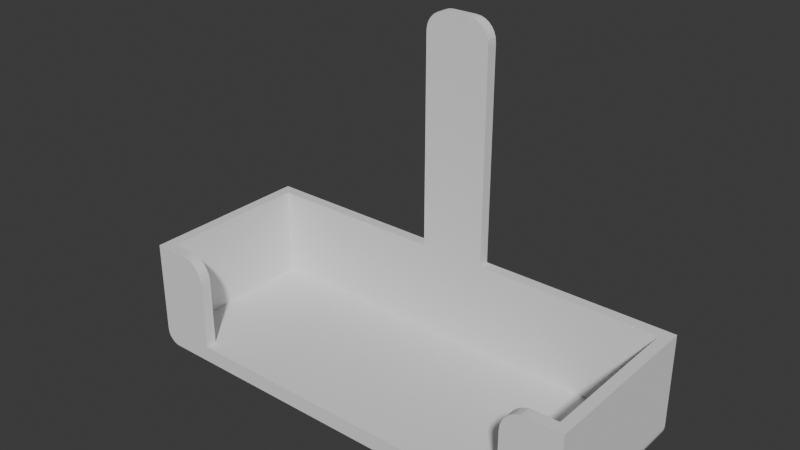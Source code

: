 # Source: soporte-printer.blend  (saved by Blender 4.2.66; exported with 4.5.12 LTS)
import bpy
from mathutils import Matrix  # noqa: F401  (used for matrix-valued properties, if any)

bpy.ops.wm.read_factory_settings(use_empty=True)
scene = bpy.context.scene
scene.name = 'Scene'

# ---- collections
col_collection = bpy.data.collections.new('Collection'); scene.collection.children.link(col_collection)

# ---- world
world_world = bpy.data.worlds.new('World'); scene.world = world_world
world_world.use_nodes = True; world_world.node_tree.nodes.clear()
_N = world_world.node_tree.nodes; _L = world_world.node_tree.links
n0 = _N.new('ShaderNodeOutputWorld'); n0.name = 'World Output'; n0.location = (300, 300)
n1 = _N.new('ShaderNodeBackground'); n1.name = 'Background'; n1.location = (10, 300)
n1.inputs[0].default_value = (0.05088, 0.05088, 0.05088, 1.0)
_L.new(n1.outputs[0], n0.inputs[0])
n0.is_active_output = True
world_world.color = (0.05088, 0.05088, 0.05088)
world_world.use_sun_shadow = False
world_world.sun_shadow_jitter_overblur = 0.0

# ---- meshes
me_plane = bpy.data.meshes.new('Plane')
me_plane.from_pydata([(-3.873, -0.9306, -1.644), (3.873, -0.9306, -1.644), (-3.873, 1.869, -1.644), (3.873, 1.869, -1.644), (-3.873, 2.069, -1.644), (3.873, 2.069, -1.644), (-3.873, -1.131, -1.644), (3.873, -1.131, -1.644), (-4.0, 1.869, -1.344), (-4.0, -0.9306, -1.344), (4.0, -0.9306, -1.344), (4.0, 1.869, -1.344), (4.0, 2.069, -1.344), (-4.0, 2.069, -1.344), (-4.0, -1.131, -1.344), (4.0, -1.131, -1.344), (-4.2, 1.869, -1.344), (-4.2, -0.9306, -1.344), (-4.2, 2.069, -1.344), (-4.2, -1.131, -1.344), (4.2, -0.9306, -1.344), (4.2, 1.869, -1.344), (4.2, 2.069, -1.344), (4.2, -1.131, -1.344), (-4.0, 1.869, 0.3559), (-4.0, -0.9306, 0.3559), (4.0, -0.9306, 0.3559), (4.0, 1.869, 0.3559), (4.0, 2.069, 0.3559), (-4.0, 2.069, 0.3559), (-4.0, -1.131, 0.3559), (4.0, -1.131, 0.3559), (-4.2, 1.869, 0.3559), (-4.2, -0.9306, 0.3559), (-4.2, 2.069, 0.3559), (-4.2, -1.131, 0.3559), (4.2, -0.9306, 0.3559), (4.2, 1.869, 0.3559), (4.2, 2.069, 0.3559), (4.2, -1.131, 0.3559), (-3.935, -0.9306, -1.644), (-4.2, -0.9306, -1.38), (-3.994, -0.9306, -1.637), (-4.05, -0.9306, -1.618), (-4.1, -0.9306, -1.586), (-4.142, -0.9306, -1.544), (-4.174, -0.9306, -1.494), (-4.193, -0.9306, -1.438), (-4.2, 1.869, -1.38), (-3.935, 1.869, -1.644), (-4.193, 1.869, -1.438), (-4.174, 1.869, -1.494), (-4.142, 1.869, -1.544), (-4.1, 1.869, -1.586), (-4.05, 1.869, -1.618), (-3.994, 1.869, -1.637), (-3.935, 2.069, -1.644), (-4.2, 2.069, -1.38), (-3.994, 2.069, -1.637), (-4.05, 2.069, -1.618), (-4.1, 2.069, -1.586), (-4.142, 2.069, -1.544), (-4.174, 2.069, -1.494), (-4.193, 2.069, -1.438), (-4.2, -1.131, -1.38), (-3.935, -1.131, -1.644), (-4.193, -1.131, -1.438), (-4.174, -1.131, -1.494), (-4.142, -1.131, -1.544), (-4.1, -1.131, -1.586), (-4.05, -1.131, -1.618), (-3.994, -1.131, -1.637), (4.2, -0.9306, -1.38), (3.935, -0.9306, -1.644), (4.193, -0.9306, -1.438), (4.174, -0.9306, -1.494), (4.142, -0.9306, -1.544), (4.1, -0.9306, -1.586), (4.05, -0.9306, -1.618), (3.994, -0.9306, -1.637), (3.935, 1.869, -1.644), (4.2, 1.869, -1.38), (3.994, 1.869, -1.637), (4.05, 1.869, -1.618), (4.1, 1.869, -1.586), (4.142, 1.869, -1.544), (4.174, 1.869, -1.494), (4.193, 1.869, -1.438), (4.2, 2.069, -1.38), (3.935, 2.069, -1.644), (4.193, 2.069, -1.438), (4.174, 2.069, -1.494), (4.142, 2.069, -1.544), (4.1, 2.069, -1.586), (4.05, 2.069, -1.618), (3.994, 2.069, -1.637), (3.935, -1.131, -1.644), (4.2, -1.131, -1.38), (3.994, -1.131, -1.637), (4.05, -1.131, -1.618), (4.1, -1.131, -1.586), (4.142, -1.131, -1.544), (4.174, -1.131, -1.494), (4.193, -1.131, -1.438), (-3.043, -0.9306, -1.644), (3.043, -0.9306, -1.644), (0.592, 1.869, -1.644), (-0.592, 1.869, -1.644), (0.592, 2.069, -1.644), (-0.592, 2.069, -1.644), (-3.043, -1.131, -1.644), (3.043, -1.131, -1.644), (-3.143, -0.9306, -1.344), (3.143, -0.9306, -1.344), (0.6114, 1.869, -1.344), (-0.6114, 1.869, -1.344), (0.6114, 2.069, -1.344), (-0.6114, 2.069, -1.344), (-3.143, -1.131, -1.344), (3.143, -1.131, -1.344), (0.6114, 1.869, 0.3559), (-0.6114, 1.869, 0.3559), (0.6114, 2.069, 0.3559), (-0.6114, 2.069, 0.3559), (0.6114, 1.869, 4.269), (0.229, 1.869, 4.652), (0.6018, 1.869, 4.355), (0.5736, 1.869, 4.435), (0.528, 1.869, 4.508), (0.4674, 1.869, 4.568), (0.3949, 1.869, 4.614), (0.3141, 1.869, 4.642), (-0.229, 1.869, 4.652), (-0.6114, 1.869, 4.269), (-0.3141, 1.869, 4.642), (-0.3949, 1.869, 4.614), (-0.4674, 1.869, 4.568), (-0.528, 1.869, 4.508), (-0.5736, 1.869, 4.435), (-0.6018, 1.869, 4.355), (0.229, 2.069, 4.652), (0.6114, 2.069, 4.269), (0.3141, 2.069, 4.642), (0.3949, 2.069, 4.614), (0.4674, 2.069, 4.568), (0.528, 2.069, 4.508), (0.5736, 2.069, 4.435), (0.6018, 2.069, 4.355), (-0.6114, 2.069, 4.269), (-0.229, 2.069, 4.652), (-0.6018, 2.069, 4.355), (-0.5736, 2.069, 4.435), (-0.528, 2.069, 4.508), (-0.4674, 2.069, 4.568), (-0.3949, 2.069, 4.614), (-0.3141, 2.069, 4.642), (-3.582, -0.9306, 0.3559), (-3.143, -0.9306, -0.08309), (-3.484, -0.9306, 0.3449), (-3.392, -0.9306, 0.3124), (-3.308, -0.9306, 0.2601), (-3.239, -0.9306, 0.1906), (-3.187, -0.9306, 0.1074), (-3.154, -0.9306, 0.01459), (3.143, -0.9306, -0.08309), (3.582, -0.9306, 0.3559), (3.154, -0.9306, 0.01459), (3.187, -0.9306, 0.1074), (3.239, -0.9306, 0.1906), (3.308, -0.9306, 0.2601), (3.392, -0.9306, 0.3124), (3.484, -0.9306, 0.3449), (-3.143, -1.131, -0.08309), (-3.582, -1.131, 0.3559), (-3.154, -1.131, 0.01459), (-3.187, -1.131, 0.1074), (-3.239, -1.131, 0.1906), (-3.308, -1.131, 0.2601), (-3.392, -1.131, 0.3124), (-3.484, -1.131, 0.3449), (3.582, -1.131, 0.3559), (3.143, -1.131, -0.08309), (3.484, -1.131, 0.3449), (3.392, -1.131, 0.3124), (3.308, -1.131, 0.2601), (3.239, -1.131, 0.1906), (3.187, -1.131, 0.1074), (3.154, -1.131, 0.01459)], [], [(105, 106, 3, 1), (106, 108, 5, 3), (104, 110, 6, 0), (57, 48, 16, 18), (4, 56, 58, 59, 60, 61, 62, 63, 57, 18, 13), (41, 64, 19, 17), (3, 80, 73, 1), (88, 90, 91, 92, 93, 94, 95, 89, 5, 12, 22), (97, 72, 20, 23), (113, 10, 11, 114), (23, 20, 36, 39), (117, 13, 29, 123), (18, 16, 32, 34), (21, 22, 38, 37), (114, 11, 27, 120), (16, 17, 33, 32), (20, 21, 37, 36), (11, 10, 26, 27), (109, 4, 13, 117), (2, 49, 56, 4), (5, 89, 80, 3), (64, 66, 67, 68, 69, 70, 71, 65, 6, 14, 19), (6, 65, 40, 0), (81, 88, 22, 21), (7, 96, 98, 99, 100, 101, 102, 103, 97, 23, 15), (0, 40, 49, 2), (1, 73, 96, 7), (111, 7, 15, 119), (72, 81, 21, 20), (120, 27, 28, 122), (26, 165, 180, 31), (30, 25, 33, 35), (24, 29, 34, 32), (25, 24, 32, 33), (26, 31, 39, 36), (28, 27, 37, 38), (27, 26, 36, 37), (17, 19, 35, 33), (15, 23, 39, 31), (19, 14, 30, 35), (9, 8, 24, 25), (13, 18, 34, 29), (22, 12, 28, 38), (118, 112, 157, 172), (49, 40, 42, 55), (55, 42, 43, 54), (54, 43, 44, 53), (53, 44, 45, 52), (52, 45, 46, 51), (51, 46, 47, 50), (50, 47, 41, 48), (56, 49, 55, 58), (58, 55, 54, 59), (59, 54, 53, 60), (60, 53, 52, 61), (61, 52, 51, 62), (62, 51, 50, 63), (63, 50, 48, 57), (40, 65, 71, 42), (42, 71, 70, 43), (43, 70, 69, 44), (44, 69, 68, 45), (45, 68, 67, 46), (46, 67, 66, 47), (47, 66, 64, 41), (73, 80, 82, 79), (79, 82, 83, 78), (78, 83, 84, 77), (77, 84, 85, 76), (76, 85, 86, 75), (75, 86, 87, 74), (74, 87, 81, 72), (80, 89, 95, 82), (82, 95, 94, 83), (83, 94, 93, 84), (84, 93, 92, 85), (85, 92, 91, 86), (86, 91, 90, 87), (87, 90, 88, 81), (96, 73, 79, 98), (98, 79, 78, 99), (99, 78, 77, 100), (100, 77, 76, 101), (101, 76, 75, 102), (102, 75, 74, 103), (103, 74, 72, 97), (48, 41, 17, 16), (119, 181, 164, 113), (14, 118, 172, 174, 175, 176, 177, 178, 179, 173, 30), (119, 15, 31, 180, 182, 183, 184, 185, 186, 187, 181), (113, 112, 118, 119), (10, 113, 164, 166, 167, 168, 169, 170, 171, 165, 26), (156, 25, 30, 173), (24, 121, 123, 29), (123, 121, 133, 148), (6, 110, 118, 14), (110, 111, 119, 118), (5, 108, 116, 12), (108, 109, 117, 116), (8, 115, 121, 24), (115, 114, 120, 121), (12, 116, 122, 28), (116, 117, 123, 122), (9, 112, 115, 8), (112, 113, 114, 115), (1, 7, 111, 105), (105, 111, 110, 104), (2, 4, 109, 107), (107, 109, 108, 106), (0, 2, 107, 104), (104, 107, 106, 105), (120, 122, 141, 124), (132, 125, 140, 149), (122, 123, 148, 150, 151, 152, 153, 154, 155, 149, 140, 142, 143, 144, 145, 146, 147, 141), (132, 149, 155, 134), (134, 155, 154, 135), (135, 154, 153, 136), (136, 153, 152, 137), (137, 152, 151, 138), (138, 151, 150, 139), (139, 150, 148, 133), (124, 141, 147, 126), (126, 147, 146, 127), (127, 146, 145, 128), (128, 145, 144, 129), (129, 144, 143, 130), (130, 143, 142, 131), (131, 142, 140, 125), (121, 120, 124, 126, 127, 128, 129, 130, 131, 125, 132, 134, 135, 136, 137, 138, 139, 133), (164, 181, 187, 166), (166, 187, 186, 167), (167, 186, 185, 168), (168, 185, 184, 169), (169, 184, 183, 170), (170, 183, 182, 171), (171, 182, 180, 165), (156, 173, 179, 158), (158, 179, 178, 159), (159, 178, 177, 160), (160, 177, 176, 161), (161, 176, 175, 162), (162, 175, 174, 163), (163, 174, 172, 157), (112, 9, 25, 156, 158, 159, 160, 161, 162, 163, 157)])
_uv = me_plane.uv_layers.new(name='UVMap')
_uv.uv.foreach_set('vector', [0.6667, 0.0, 0.6667, 1.0, 1.0, 1.0, 1.0, 0.0, 0.6667, 1.0, 0.6667, 1.0, 1.0, 1.0, 1.0, 1.0, 0.3333, 0.0, 0.3333, 0.0, 0.0, 0.0, 0.0, 0.0, 0.0, 1.0, 0.0, 1.0, 0.0, 1.0, 0.0, 1.0, 0.0, 1.0, 0.0, 1.0, 0.0, 1.0, 0.0, 1.0, 0.0, 1.0, 0.0, 1.0, 0.0, 1.0, 0.0, 1.0, 0.0, 1.0, 0.0, 1.0, 0.0, 1.0, 0.0, 0.0, 0.0, 0.0, 0.0, 0.0, 0.0, 0.0, 1.0, 1.0, 1.0, 1.0, 1.0, 0.0, 1.0, 0.0, 1.0, 1.0, 1.0, 1.0, 1.0, 1.0, 1.0, 1.0, 1.0, 1.0, 1.0, 1.0, 1.0, 1.0, 1.0, 1.0, 1.0, 1.0, 1.0, 1.0, 1.0, 1.0, 1.0, 0.0, 1.0, 0.0, 1.0, 0.0, 1.0, 0.0, 0.6667, 0.0, 1.0, 0.0, 1.0, 1.0, 0.6667, 1.0, 1.0, 0.0, 1.0, 0.0, 1.0, 0.0, 1.0, 0.0, 0.3333, 1.0, 0.0, 1.0, 0.0, 1.0, 0.3333, 1.0, 0.0, 1.0, 0.0, 1.0, 0.0, 1.0, 0.0, 1.0, 1.0, 1.0, 1.0, 1.0, 1.0, 1.0, 1.0, 1.0, 0.6667, 1.0, 1.0, 1.0, 1.0, 1.0, 0.6667, 1.0, 0.0, 1.0, 0.0, 0.0, 0.0, 0.0, 0.0, 1.0, 1.0, 0.0, 1.0, 1.0, 1.0, 1.0, 1.0, 0.0, 1.0, 1.0, 1.0, 0.0, 1.0, 0.0, 1.0, 1.0, 0.3333, 1.0, 0.0, 1.0, 0.0, 1.0, 0.3333, 1.0, 0.0, 1.0, 0.0, 1.0, 0.0, 1.0, 0.0, 1.0, 1.0, 1.0, 1.0, 1.0, 1.0, 1.0, 1.0, 1.0, 0.0, 0.0, 0.0, 0.0, 0.0, 0.0, 0.0, 0.0, 0.0, 0.0, 0.0, 0.0, 0.0, 0.0, 0.0, 0.0, 0.0, 0.0, 0.0, 0.0, 0.0, 0.0, 0.0, 0.0, 0.0, 0.0, 0.0, 0.0, 0.0, 0.0, 1.0, 1.0, 1.0, 1.0, 1.0, 1.0, 1.0, 1.0, 1.0, 0.0, 1.0, 0.0, 1.0, 0.0, 1.0, 0.0, 1.0, 0.0, 1.0, 0.0, 1.0, 0.0, 1.0, 0.0, 1.0, 0.0, 1.0, 0.0, 1.0, 0.0, 0.0, 0.0, 0.0, 0.0, 0.0, 1.0, 0.0, 1.0, 1.0, 0.0, 1.0, 0.0, 1.0, 0.0, 1.0, 0.0, 0.6667, 0.0, 1.0, 0.0, 1.0, 0.0, 0.6667, 0.0, 1.0, 0.0, 1.0, 1.0, 1.0, 1.0, 1.0, 0.0, 0.6667, 1.0, 1.0, 1.0, 1.0, 1.0, 0.6667, 1.0, 1.0, 0.0, 0.8374, 0.0, 0.8374, 0.0, 1.0, 0.0, 0.0, 0.0, 0.0, 0.0, 0.0, 0.0, 0.0, 0.0, 0.0, 1.0, 0.0, 1.0, 0.0, 1.0, 0.0, 1.0, 0.0, 0.0, 0.0, 1.0, 0.0, 1.0, 0.0, 0.0, 1.0, 0.0, 1.0, 0.0, 1.0, 0.0, 1.0, 0.0, 1.0, 1.0, 1.0, 1.0, 1.0, 1.0, 1.0, 1.0, 1.0, 1.0, 1.0, 0.0, 1.0, 0.0, 1.0, 1.0, 0.0, 0.0, 0.0, 0.0, 0.0, 0.0, 0.0, 0.0, 1.0, 0.0, 1.0, 0.0, 1.0, 0.0, 1.0, 0.0, 0.0, 0.0, 0.0, 0.0, 0.0, 0.0, 0.0, 0.0, 0.0, 0.0, 0.0, 1.0, 0.0, 1.0, 0.0, 0.0, 0.0, 1.0, 0.0, 1.0, 0.0, 1.0, 0.0, 1.0, 1.0, 1.0, 1.0, 1.0, 1.0, 1.0, 1.0, 1.0, 0.3333, 0.0, 0.3333, 0.0, 0.3333, 0.0, 0.3333, 0.0, 0.0, 1.0, 0.0, 0.0, 0.0, 0.0, 0.0, 1.0, 0.0, 1.0, 0.0, 0.0, 0.0, 0.0, 0.0, 1.0, 0.0, 1.0, 0.0, 0.0, 0.0, 0.0, 0.0, 1.0, 0.0, 1.0, 0.0, 0.0, 0.0, 0.0, 0.0, 1.0, 0.0, 1.0, 0.0, 0.0, 0.0, 0.0, 0.0, 1.0, 0.0, 1.0, 0.0, 0.0, 0.0, 0.0, 0.0, 1.0, 0.0, 1.0, 0.0, 0.0, 0.0, 0.0, 0.0, 1.0, 0.0, 1.0, 0.0, 1.0, 0.0, 1.0, 0.0, 1.0, 0.0, 1.0, 0.0, 1.0, 0.0, 1.0, 0.0, 1.0, 0.0, 1.0, 0.0, 1.0, 0.0, 1.0, 0.0, 1.0, 0.0, 1.0, 0.0, 1.0, 0.0, 1.0, 0.0, 1.0, 0.0, 1.0, 0.0, 1.0, 0.0, 1.0, 0.0, 1.0, 0.0, 1.0, 0.0, 1.0, 0.0, 1.0, 0.0, 1.0, 0.0, 1.0, 0.0, 1.0, 0.0, 1.0, 0.0, 1.0, 0.0, 0.0, 0.0, 0.0, 0.0, 0.0, 0.0, 0.0, 0.0, 0.0, 0.0, 0.0, 0.0, 0.0, 0.0, 0.0, 0.0, 0.0, 0.0, 0.0, 0.0, 0.0, 0.0, 0.0, 0.0, 0.0, 0.0, 0.0, 0.0, 0.0, 0.0, 0.0, 0.0, 0.0, 0.0, 0.0, 0.0, 0.0, 0.0, 0.0, 0.0, 0.0, 0.0, 0.0, 0.0, 0.0, 0.0, 0.0, 0.0, 0.0, 0.0, 0.0, 0.0, 0.0, 0.0, 0.0, 1.0, 0.0, 1.0, 1.0, 1.0, 1.0, 1.0, 0.0, 1.0, 0.0, 1.0, 1.0, 1.0, 1.0, 1.0, 0.0, 1.0, 0.0, 1.0, 1.0, 1.0, 1.0, 1.0, 0.0, 1.0, 0.0, 1.0, 1.0, 1.0, 1.0, 1.0, 0.0, 1.0, 0.0, 1.0, 1.0, 1.0, 1.0, 1.0, 0.0, 1.0, 0.0, 1.0, 1.0, 1.0, 1.0, 1.0, 0.0, 1.0, 0.0, 1.0, 1.0, 1.0, 1.0, 1.0, 0.0, 1.0, 1.0, 1.0, 1.0, 1.0, 1.0, 1.0, 1.0, 1.0, 1.0, 1.0, 1.0, 1.0, 1.0, 1.0, 1.0, 1.0, 1.0, 1.0, 1.0, 1.0, 1.0, 1.0, 1.0, 1.0, 1.0, 1.0, 1.0, 1.0, 1.0, 1.0, 1.0, 1.0, 1.0, 1.0, 1.0, 1.0, 1.0, 1.0, 1.0, 1.0, 1.0, 1.0, 1.0, 1.0, 1.0, 1.0, 1.0, 1.0, 1.0, 1.0, 1.0, 1.0, 1.0, 1.0, 1.0, 1.0, 0.0, 1.0, 0.0, 1.0, 0.0, 1.0, 0.0, 1.0, 0.0, 1.0, 0.0, 1.0, 0.0, 1.0, 0.0, 1.0, 0.0, 1.0, 0.0, 1.0, 0.0, 1.0, 0.0, 1.0, 0.0, 1.0, 0.0, 1.0, 0.0, 1.0, 0.0, 1.0, 0.0, 1.0, 0.0, 1.0, 0.0, 1.0, 0.0, 1.0, 0.0, 1.0, 0.0, 1.0, 0.0, 1.0, 0.0, 1.0, 0.0, 1.0, 0.0, 1.0, 0.0, 1.0, 0.0, 0.0, 1.0, 0.0, 0.0, 0.0, 0.0, 0.0, 1.0, 0.6667, 0.0, 0.6667, 0.0, 0.6667, 0.0, 0.6667, 0.0, 0.0, 0.0, 0.3333, 0.0, 0.3333, 0.0, 0.3319, 0.0, 0.3277, 0.0, 0.3209, 0.0, 0.269, 0.0, 0.2367, 0.0, 0.2006, 0.0, 0.1626, 0.0, 0.0, 0.0, 0.6667, 0.0, 1.0, 0.0, 1.0, 0.0, 0.8374, 0.0, 0.7994, 0.0, 0.7633, 0.0, 0.731, 0.0, 0.6791, 0.0, 0.6723, 0.0, 0.6681, 0.0, 0.6667, 0.0, 0.6667, 0.0, 0.3333, 0.0, 0.3333, 0.0, 0.6667, 0.0, 1.0, 0.0, 0.6667, 0.0, 0.6667, 0.0, 0.6681, 0.0, 0.6723, 0.0, 0.6791, 0.0, 0.731, 0.0, 0.7633, 0.0, 0.7994, 0.0, 0.8374, 0.0, 1.0, 0.0, 0.1626, 0.0, 0.0, 0.0, 0.0, 0.0, 0.1626, 0.0, 0.0, 1.0, 0.3333, 1.0, 0.3333, 1.0, 0.0, 1.0, 0.3333, 1.0, 0.3333, 1.0, 0.3333, 1.0, 0.3333, 1.0, 0.0, 0.0, 0.3333, 0.0, 0.3333, 0.0, 0.0, 0.0, 0.3333, 0.0, 0.6667, 0.0, 0.6667, 0.0, 0.3333, 0.0, 1.0, 1.0, 0.6667, 1.0, 0.6667, 1.0, 1.0, 1.0, 0.6667, 1.0, 0.3333, 1.0, 0.3333, 1.0, 0.6667, 1.0, 0.0, 1.0, 0.3333, 1.0, 0.3333, 1.0, 0.0, 1.0, 0.3333, 1.0, 0.6667, 1.0, 0.6667, 1.0, 0.3333, 1.0, 1.0, 1.0, 0.6667, 1.0, 0.6667, 1.0, 1.0, 1.0, 0.6667, 1.0, 0.3333, 1.0, 0.3333, 1.0, 0.6667, 1.0, 0.0, 0.0, 0.3333, 0.0, 0.3333, 1.0, 0.0, 1.0, 0.3333, 0.0, 0.6667, 0.0, 0.6667, 1.0, 0.3333, 1.0, 1.0, 0.0, 1.0, 0.0, 0.6667, 0.0, 0.6667, 0.0, 0.6667, 0.0, 0.6667, 0.0, 0.3333, 0.0, 0.3333, 0.0, 0.0, 1.0, 0.0, 1.0, 0.3333, 1.0, 0.3333, 1.0, 0.3333, 1.0, 0.3333, 1.0, 0.6667, 1.0, 0.6667, 1.0, 0.0, 0.0, 0.0, 1.0, 0.3333, 1.0, 0.3333, 0.0, 0.3333, 0.0, 0.3333, 1.0, 0.6667, 1.0, 0.6667, 0.0, 0.6667, 1.0, 0.6667, 1.0, 0.6667, 1.0, 0.6667, 1.0, 0.4376, 1.0, 0.5624, 1.0, 0.5624, 1.0, 0.4376, 1.0, 0.6667, 1.0, 0.3333, 1.0, 0.3333, 1.0, 0.3342, 1.0, 0.3368, 1.0, 0.3409, 1.0, 0.3726, 1.0, 0.3923, 1.0, 0.4144, 1.0, 0.4376, 1.0, 0.5624, 1.0, 0.5856, 1.0, 0.6077, 1.0, 0.6274, 1.0, 0.6591, 1.0, 0.6632, 1.0, 0.6658, 1.0, 0.6667, 1.0, 0.4376, 1.0, 0.4376, 1.0, 0.4144, 1.0, 0.4144, 1.0, 0.4144, 1.0, 0.4144, 1.0, 0.3923, 1.0, 0.3923, 1.0, 0.3923, 1.0, 0.3923, 1.0, 0.3726, 1.0, 0.3726, 1.0, 0.3726, 1.0, 0.3726, 1.0, 0.3409, 1.0, 0.3409, 1.0, 0.3409, 1.0, 0.3409, 1.0, 0.3368, 1.0, 0.3368, 1.0, 0.3368, 1.0, 0.3368, 1.0, 0.3342, 1.0, 0.3342, 1.0, 0.3342, 1.0, 0.3342, 1.0, 0.3333, 1.0, 0.3333, 1.0, 0.6667, 1.0, 0.6667, 1.0, 0.6658, 1.0, 0.6658, 1.0, 0.6658, 1.0, 0.6658, 1.0, 0.6632, 1.0, 0.6632, 1.0, 0.6632, 1.0, 0.6632, 1.0, 0.6591, 1.0, 0.6591, 1.0, 0.6591, 1.0, 0.6591, 1.0, 0.6274, 1.0, 0.6274, 1.0, 0.6274, 1.0, 0.6274, 1.0, 0.6077, 1.0, 0.6077, 1.0, 0.6077, 1.0, 0.6077, 1.0, 0.5856, 1.0, 0.5856, 1.0, 0.5856, 1.0, 0.5856, 1.0, 0.5624, 1.0, 0.5624, 1.0, 0.3333, 1.0, 0.6667, 1.0, 0.6667, 1.0, 0.6658, 1.0, 0.6632, 1.0, 0.6591, 1.0, 0.6274, 1.0, 0.6077, 1.0, 0.5856, 1.0, 0.5624, 1.0, 0.4376, 1.0, 0.4144, 1.0, 0.3923, 1.0, 0.3726, 1.0, 0.3409, 1.0, 0.3368, 1.0, 0.3342, 1.0, 0.3333, 1.0, 0.6667, 0.0, 0.6667, 0.0, 0.6681, 0.0, 0.6681, 0.0, 0.6681, 0.0, 0.6681, 0.0, 0.6723, 0.0, 0.6723, 0.0, 0.6723, 0.0, 0.6723, 0.0, 0.6791, 0.0, 0.6791, 0.0, 0.6791, 0.0, 0.6791, 0.0, 0.731, 0.0, 0.731, 0.0, 0.731, 0.0, 0.731, 0.0, 0.7633, 0.0, 0.7633, 0.0, 0.7633, 0.0, 0.7633, 0.0, 0.7994, 0.0, 0.7994, 0.0, 0.7994, 0.0, 0.7994, 0.0, 0.8374, 0.0, 0.8374, 0.0, 0.1626, 0.0, 0.1626, 0.0, 0.2006, 0.0, 0.2006, 0.0, 0.2006, 0.0, 0.2006, 0.0, 0.2367, 0.0, 0.2367, 0.0, 0.2367, 0.0, 0.2367, 0.0, 0.269, 0.0, 0.269, 0.0, 0.269, 0.0, 0.269, 0.0, 0.3209, 0.0, 0.3209, 0.0, 0.3209, 0.0, 0.3209, 0.0, 0.3277, 0.0, 0.3277, 0.0, 0.3277, 0.0, 0.3277, 0.0, 0.3319, 0.0, 0.3319, 0.0, 0.3319, 0.0, 0.3319, 0.0, 0.3333, 0.0, 0.3333, 0.0, 0.3333, 0.0, 0.0, 0.0, 0.0, 0.0, 0.1626, 0.0, 0.2006, 0.0, 0.2367, 0.0, 0.269, 0.0, 0.3209, 0.0, 0.3277, 0.0, 0.3319, 0.0, 0.3333, 0.0])
me_plane.update()

# ---- objects
ob_plane = bpy.data.objects.new('Plane', me_plane)

# ---- transforms, parenting, visibility, modifiers, constraints
ob_plane.location = (-7.863e-08, 1.131, 1.658)

# ---- collection membership
col_collection.objects.link(ob_plane)

# ---- scene / render settings (as saved in the file)
scene.frame_start = 1; scene.frame_end = 250; scene.frame_set(169)
scene.render.engine = 'BLENDER_EEVEE_NEXT'
scene.unit_settings.scale_length = 0.01
bpy.context.view_layer.update()

# ---- added for rendering (the .blend has no active camera and no usable light): camera, sun
cam_auto = bpy.data.cameras.new('AutoCamera')
cam_auto.lens = 50.0
cam_auto.sensor_width = 36.0
cam_auto.clip_end = 1000.0
ob_auto_camera = bpy.data.objects.new('AutoCamera', cam_auto)
scene.collection.objects.link(ob_auto_camera)
ob_auto_camera.location = (10.1539, -10.5846, 11.2854)
ob_auto_camera.rotation_euler = (1.09748, -7.21219e-08, 0.694738)
scene.camera = ob_auto_camera
light_auto_sun = bpy.data.lights.new('AutoSun', 'SUN')
light_auto_sun.energy = 3.0
light_auto_sun.angle = 0.0523599
ob_auto_sun = bpy.data.objects.new('AutoSun', light_auto_sun)
scene.collection.objects.link(ob_auto_sun)
ob_auto_sun.rotation_euler = (0.872665, 0.174533, 0.523599)
bpy.context.view_layer.update()
